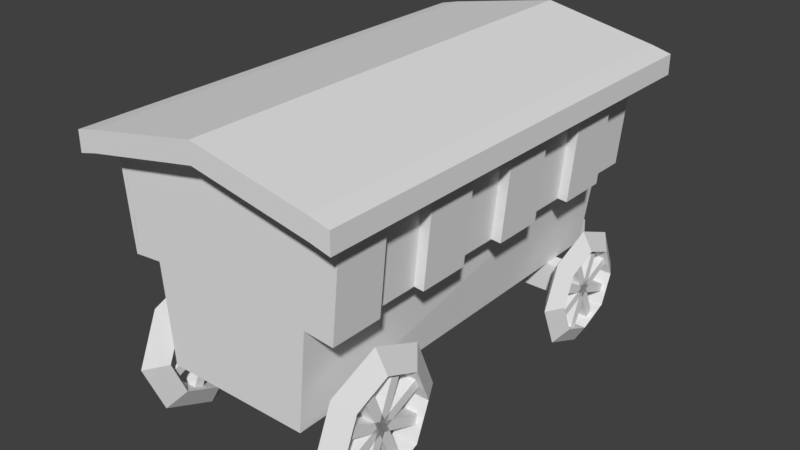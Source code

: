 # Source: MageCart.blend  (saved by Blender 2.79.0; exported with 4.5.12 LTS)
import bpy
from mathutils import Matrix  # noqa: F401  (used for matrix-valued properties, if any)

bpy.ops.wm.read_factory_settings(use_empty=True)
scene = bpy.context.scene
scene.name = 'Scene'

# ---- collections
col_collection_1 = bpy.data.collections.new('Collection 1'); scene.collection.children.link(col_collection_1)

# ---- materials (node trees are filled in below, after node groups)
mat_material_003 = bpy.data.materials.new('Material.003')
mat_material_003.alpha_threshold = 0.0
mat_material_003.use_transparent_shadow = False
mat_material_003.roughness = 0.5
mat_material_001 = bpy.data.materials.new('Material.001')
mat_material_001.alpha_threshold = 0.0
mat_material_001.use_transparent_shadow = False
mat_material_001.roughness = 0.5
mat_material = bpy.data.materials.new('Material')
mat_material.alpha_threshold = 0.0
mat_material.use_transparent_shadow = False
mat_material.roughness = 0.5
mat_material.line_color = (0.0, 0.0, 0.0, 1.0)
mat_material_002 = bpy.data.materials.new('Material.002')
mat_material_002.alpha_threshold = 0.0
mat_material_002.use_transparent_shadow = False
mat_material_002.roughness = 0.5

# ---- material node trees

# ---- world
world_world = bpy.data.worlds.new('World'); scene.world = world_world
world_world.color = (0.05088, 0.05088, 0.05088)
world_world.use_sun_shadow = False
world_world.sun_shadow_jitter_overblur = 0.0
world_world.cycles.sampling_method = 'MANUAL'

# ---- meshes
me_torus_004 = bpy.data.meshes.new('Torus.004')
me_torus_004.from_pydata([(1.25, 0.0, 0.0), (0.875, 0.0, 0.2165), (0.875, 0.0, -0.2165), (0.8839, 0.8839, 0.0), (0.6187, 0.6187, 0.2165), (0.6187, 0.6187, -0.2165), (9.437e-08, 1.25, 0.0), (6.606e-08, 0.875, 0.2165), (6.606e-08, 0.875, -0.2165), (-0.8839, 0.8839, 0.0), (-0.6187, 0.6187, 0.2165), (-0.6187, 0.6187, -0.2165), (-1.25, 1.093e-07, 0.0), (-0.875, 7.649e-08, 0.2165), (-0.875, 7.649e-08, -0.2165), (-0.8839, -0.8839, 0.0), (-0.6187, -0.6187, 0.2165), (-0.6187, -0.6187, -0.2165), (9.437e-08, -1.25, 0.0), (6.606e-08, -0.875, 0.2165), (6.606e-08, -0.875, -0.2165), (0.8839, -0.8839, 0.0), (0.6187, -0.6187, 0.2165), (0.6187, -0.6187, -0.2165), (0.464, 0.6828, 0.1083), (0.1547, 0.8109, 0.1083), (0.464, 0.6828, -0.1083), (0.1547, 0.8109, -0.1083), (0.3867, 0.7148, 0.1083), (0.232, 0.7789, 0.1083), (0.3867, 0.7148, -0.1083), (0.232, 0.7789, -0.1083), (-0.1547, 0.8109, 0.1083), (-0.464, 0.6828, 0.1083), (-0.464, 0.6828, -0.1083), (-0.1547, 0.8109, -0.1083), (-0.232, 0.7789, 0.1083), (-0.3867, 0.7148, 0.1083), (-0.3867, 0.7148, -0.1083), (-0.232, 0.7789, -0.1083), (-0.8109, 0.1547, 0.1083), (-0.8109, 0.1547, -0.1083), (-0.6828, 0.464, -0.1083), (-0.6828, 0.464, 0.1083), (-0.7789, 0.232, 0.1083), (-0.7789, 0.232, -0.1083), (-0.7148, 0.3867, -0.1083), (-0.7148, 0.3867, 0.1083), (-0.8109, -0.1547, 0.1083), (-0.8109, -0.1547, -0.1083), (-0.6828, -0.464, 0.1083), (-0.6828, -0.464, -0.1083), (-0.7789, -0.232, 0.1083), (-0.7789, -0.232, -0.1083), (-0.7148, -0.3867, 0.1083), (-0.7148, -0.3867, -0.1083), (-0.464, -0.6828, 0.1083), (-0.464, -0.6828, -0.1083), (-0.1547, -0.8109, 0.1083), (-0.1547, -0.8109, -0.1083), (-0.3867, -0.7148, 0.1083), (-0.3867, -0.7148, -0.1083), (-0.232, -0.7789, 0.1083), (-0.232, -0.7789, -0.1083), (0.464, -0.6828, 0.1083), (0.464, -0.6828, -0.1083), (0.1547, -0.8109, -0.1083), (0.1547, -0.8109, 0.1083), (0.3867, -0.7148, 0.1083), (0.3867, -0.7148, -0.1083), (0.232, -0.7789, -0.1083), (0.232, -0.7789, 0.1083), (0.6828, -0.464, 0.1083), (0.6828, -0.464, -0.1083), (0.8109, -0.1547, 0.1083), (0.8109, -0.1547, -0.1083), (0.7148, -0.3867, 0.1083), (0.7148, -0.3867, -0.1083), (0.7789, -0.232, 0.1083), (0.7789, -0.232, -0.1083), (0.6828, 0.464, 0.1083), (0.6828, 0.464, -0.1083), (0.8109, 0.1547, -0.1083), (0.8109, 0.1547, 0.1083), (0.7148, 0.3867, 0.1083), (0.7148, 0.3867, -0.1083), (0.7789, 0.232, -0.1083), (0.7789, 0.232, 0.1083)], [], [(0, 3, 4, 1), (4, 5, 81, 80), (2, 5, 3, 0), (3, 6, 7, 4), (5, 4, 24, 26), (5, 8, 6, 3), (6, 9, 10, 7), (8, 7, 32, 35), (8, 11, 9, 6), (9, 12, 13, 10), (11, 10, 43, 42), (11, 14, 12, 9), (12, 15, 16, 13), (17, 14, 49, 51), (14, 17, 15, 12), (15, 18, 19, 16), (19, 20, 59, 58), (17, 20, 18, 15), (18, 21, 22, 19), (22, 23, 65, 64), (20, 23, 21, 18), (21, 0, 1, 22), (23, 22, 72, 73), (23, 2, 0, 21), (25, 27, 31, 29), (8, 5, 26, 27), (7, 8, 27, 25), (4, 7, 25, 24), (30, 63, 61, 31), (27, 26, 30, 31), (26, 24, 28, 30), (24, 25, 29, 28), (34, 35, 39, 38), (10, 11, 34, 33), (7, 10, 33, 32), (11, 8, 35, 34), (39, 69, 70, 38), (32, 33, 37, 36), (35, 32, 36, 39), (33, 34, 38, 37), (42, 43, 47, 46), (13, 14, 41, 40), (10, 13, 40, 43), (14, 11, 42, 41), (47, 78, 79, 46), (40, 41, 45, 44), (43, 40, 44, 47), (41, 42, 46, 45), (51, 49, 53, 55), (13, 16, 50, 48), (16, 17, 51, 50), (14, 13, 48, 49), (55, 86, 87, 54), (50, 51, 55, 54), (48, 50, 54, 52), (49, 48, 52, 53), (59, 57, 61, 63), (16, 19, 58, 56), (17, 16, 56, 57), (20, 17, 57, 59), (28, 62, 63, 30), (58, 59, 63, 62), (56, 58, 62, 60), (57, 56, 60, 61), (67, 64, 68, 71), (20, 19, 67, 66), (23, 20, 66, 65), (19, 22, 64, 67), (36, 68, 69, 39), (64, 65, 69, 68), (66, 67, 71, 70), (65, 66, 70, 69), (75, 73, 77, 79), (2, 23, 73, 75), (1, 2, 75, 74), (22, 1, 74, 72), (44, 76, 78, 47), (73, 72, 76, 77), (72, 74, 78, 76), (74, 75, 79, 78), (83, 80, 84, 87), (5, 2, 82, 81), (1, 4, 80, 83), (2, 1, 83, 82), (53, 85, 86, 55), (81, 82, 86, 85), (82, 83, 87, 86), (80, 81, 85, 84), (31, 61, 60, 29), (29, 60, 62, 28), (54, 87, 84, 52), (52, 84, 85, 53), (38, 70, 71, 37), (37, 71, 68, 36), (46, 79, 77, 45), (45, 77, 76, 44)])
me_torus_004.materials.append(mat_material_003)
me_torus_004.use_remesh_preserve_volume = False
me_torus_004.use_remesh_preserve_attributes = False
me_torus_004.use_mirror_vertex_groups = False
me_torus_004.update()
me_torus_003 = bpy.data.meshes.new('Torus.003')
me_torus_003.from_pydata([(1.25, 0.0, 0.0), (0.875, 0.0, 0.2165), (0.875, 0.0, -0.2165), (0.8839, 0.8839, 0.0), (0.6187, 0.6187, 0.2165), (0.6187, 0.6187, -0.2165), (9.437e-08, 1.25, 0.0), (6.606e-08, 0.875, 0.2165), (6.606e-08, 0.875, -0.2165), (-0.8839, 0.8839, 0.0), (-0.6187, 0.6187, 0.2165), (-0.6187, 0.6187, -0.2165), (-1.25, 1.093e-07, 0.0), (-0.875, 7.649e-08, 0.2165), (-0.875, 7.649e-08, -0.2165), (-0.8839, -0.8839, 0.0), (-0.6187, -0.6187, 0.2165), (-0.6187, -0.6187, -0.2165), (9.437e-08, -1.25, 0.0), (6.606e-08, -0.875, 0.2165), (6.606e-08, -0.875, -0.2165), (0.8839, -0.8839, 0.0), (0.6187, -0.6187, 0.2165), (0.6187, -0.6187, -0.2165), (0.464, 0.6828, 0.1083), (0.1547, 0.8109, 0.1083), (0.464, 0.6828, -0.1083), (0.1547, 0.8109, -0.1083), (0.3867, 0.7148, 0.1083), (0.232, 0.7789, 0.1083), (0.3867, 0.7148, -0.1083), (0.232, 0.7789, -0.1083), (-0.1547, 0.8109, 0.1083), (-0.464, 0.6828, 0.1083), (-0.464, 0.6828, -0.1083), (-0.1547, 0.8109, -0.1083), (-0.232, 0.7789, 0.1083), (-0.3867, 0.7148, 0.1083), (-0.3867, 0.7148, -0.1083), (-0.232, 0.7789, -0.1083), (-0.8109, 0.1547, 0.1083), (-0.8109, 0.1547, -0.1083), (-0.6828, 0.464, -0.1083), (-0.6828, 0.464, 0.1083), (-0.7789, 0.232, 0.1083), (-0.7789, 0.232, -0.1083), (-0.7148, 0.3867, -0.1083), (-0.7148, 0.3867, 0.1083), (-0.8109, -0.1547, 0.1083), (-0.8109, -0.1547, -0.1083), (-0.6828, -0.464, 0.1083), (-0.6828, -0.464, -0.1083), (-0.7789, -0.232, 0.1083), (-0.7789, -0.232, -0.1083), (-0.7148, -0.3867, 0.1083), (-0.7148, -0.3867, -0.1083), (-0.464, -0.6828, 0.1083), (-0.464, -0.6828, -0.1083), (-0.1547, -0.8109, 0.1083), (-0.1547, -0.8109, -0.1083), (-0.3867, -0.7148, 0.1083), (-0.3867, -0.7148, -0.1083), (-0.232, -0.7789, 0.1083), (-0.232, -0.7789, -0.1083), (0.464, -0.6828, 0.1083), (0.464, -0.6828, -0.1083), (0.1547, -0.8109, -0.1083), (0.1547, -0.8109, 0.1083), (0.3867, -0.7148, 0.1083), (0.3867, -0.7148, -0.1083), (0.232, -0.7789, -0.1083), (0.232, -0.7789, 0.1083), (0.6828, -0.464, 0.1083), (0.6828, -0.464, -0.1083), (0.8109, -0.1547, 0.1083), (0.8109, -0.1547, -0.1083), (0.7148, -0.3867, 0.1083), (0.7148, -0.3867, -0.1083), (0.7789, -0.232, 0.1083), (0.7789, -0.232, -0.1083), (0.6828, 0.464, 0.1083), (0.6828, 0.464, -0.1083), (0.8109, 0.1547, -0.1083), (0.8109, 0.1547, 0.1083), (0.7148, 0.3867, 0.1083), (0.7148, 0.3867, -0.1083), (0.7789, 0.232, -0.1083), (0.7789, 0.232, 0.1083)], [], [(0, 3, 4, 1), (4, 5, 81, 80), (2, 5, 3, 0), (3, 6, 7, 4), (5, 4, 24, 26), (5, 8, 6, 3), (6, 9, 10, 7), (8, 7, 32, 35), (8, 11, 9, 6), (9, 12, 13, 10), (11, 10, 43, 42), (11, 14, 12, 9), (12, 15, 16, 13), (17, 14, 49, 51), (14, 17, 15, 12), (15, 18, 19, 16), (19, 20, 59, 58), (17, 20, 18, 15), (18, 21, 22, 19), (22, 23, 65, 64), (20, 23, 21, 18), (21, 0, 1, 22), (23, 22, 72, 73), (23, 2, 0, 21), (25, 27, 31, 29), (8, 5, 26, 27), (7, 8, 27, 25), (4, 7, 25, 24), (30, 63, 61, 31), (27, 26, 30, 31), (26, 24, 28, 30), (24, 25, 29, 28), (34, 35, 39, 38), (10, 11, 34, 33), (7, 10, 33, 32), (11, 8, 35, 34), (39, 69, 70, 38), (32, 33, 37, 36), (35, 32, 36, 39), (33, 34, 38, 37), (42, 43, 47, 46), (13, 14, 41, 40), (10, 13, 40, 43), (14, 11, 42, 41), (47, 78, 79, 46), (40, 41, 45, 44), (43, 40, 44, 47), (41, 42, 46, 45), (51, 49, 53, 55), (13, 16, 50, 48), (16, 17, 51, 50), (14, 13, 48, 49), (55, 86, 87, 54), (50, 51, 55, 54), (48, 50, 54, 52), (49, 48, 52, 53), (59, 57, 61, 63), (16, 19, 58, 56), (17, 16, 56, 57), (20, 17, 57, 59), (28, 62, 63, 30), (58, 59, 63, 62), (56, 58, 62, 60), (57, 56, 60, 61), (67, 64, 68, 71), (20, 19, 67, 66), (23, 20, 66, 65), (19, 22, 64, 67), (36, 68, 69, 39), (64, 65, 69, 68), (66, 67, 71, 70), (65, 66, 70, 69), (75, 73, 77, 79), (2, 23, 73, 75), (1, 2, 75, 74), (22, 1, 74, 72), (44, 76, 78, 47), (73, 72, 76, 77), (72, 74, 78, 76), (74, 75, 79, 78), (83, 80, 84, 87), (5, 2, 82, 81), (1, 4, 80, 83), (2, 1, 83, 82), (53, 85, 86, 55), (81, 82, 86, 85), (82, 83, 87, 86), (80, 81, 85, 84), (31, 61, 60, 29), (29, 60, 62, 28), (54, 87, 84, 52), (52, 84, 85, 53), (38, 70, 71, 37), (37, 71, 68, 36), (46, 79, 77, 45), (45, 77, 76, 44)])
me_torus_003.materials.append(mat_material_003)
me_torus_003.use_remesh_preserve_volume = False
me_torus_003.use_remesh_preserve_attributes = False
me_torus_003.use_mirror_vertex_groups = False
me_torus_003.update()
me_torus_002 = bpy.data.meshes.new('Torus.002')
me_torus_002.from_pydata([(1.25, 0.0, 0.0), (0.875, 0.0, 0.2165), (0.875, 0.0, -0.2165), (0.8839, 0.8839, 0.0), (0.6187, 0.6187, 0.2165), (0.6187, 0.6187, -0.2165), (9.437e-08, 1.25, 0.0), (6.606e-08, 0.875, 0.2165), (6.606e-08, 0.875, -0.2165), (-0.8839, 0.8839, 0.0), (-0.6187, 0.6187, 0.2165), (-0.6187, 0.6187, -0.2165), (-1.25, 1.093e-07, 0.0), (-0.875, 7.649e-08, 0.2165), (-0.875, 7.649e-08, -0.2165), (-0.8839, -0.8839, 0.0), (-0.6187, -0.6187, 0.2165), (-0.6187, -0.6187, -0.2165), (9.437e-08, -1.25, 0.0), (6.606e-08, -0.875, 0.2165), (6.606e-08, -0.875, -0.2165), (0.8839, -0.8839, 0.0), (0.6187, -0.6187, 0.2165), (0.6187, -0.6187, -0.2165), (0.464, 0.6828, 0.1083), (0.1547, 0.8109, 0.1083), (0.464, 0.6828, -0.1083), (0.1547, 0.8109, -0.1083), (0.3867, 0.7148, 0.1083), (0.232, 0.7789, 0.1083), (0.3867, 0.7148, -0.1083), (0.232, 0.7789, -0.1083), (-0.1547, 0.8109, 0.1083), (-0.464, 0.6828, 0.1083), (-0.464, 0.6828, -0.1083), (-0.1547, 0.8109, -0.1083), (-0.232, 0.7789, 0.1083), (-0.3867, 0.7148, 0.1083), (-0.3867, 0.7148, -0.1083), (-0.232, 0.7789, -0.1083), (-0.8109, 0.1547, 0.1083), (-0.8109, 0.1547, -0.1083), (-0.6828, 0.464, -0.1083), (-0.6828, 0.464, 0.1083), (-0.7789, 0.232, 0.1083), (-0.7789, 0.232, -0.1083), (-0.7148, 0.3867, -0.1083), (-0.7148, 0.3867, 0.1083), (-0.8109, -0.1547, 0.1083), (-0.8109, -0.1547, -0.1083), (-0.6828, -0.464, 0.1083), (-0.6828, -0.464, -0.1083), (-0.7789, -0.232, 0.1083), (-0.7789, -0.232, -0.1083), (-0.7148, -0.3867, 0.1083), (-0.7148, -0.3867, -0.1083), (-0.464, -0.6828, 0.1083), (-0.464, -0.6828, -0.1083), (-0.1547, -0.8109, 0.1083), (-0.1547, -0.8109, -0.1083), (-0.3867, -0.7148, 0.1083), (-0.3867, -0.7148, -0.1083), (-0.232, -0.7789, 0.1083), (-0.232, -0.7789, -0.1083), (0.464, -0.6828, 0.1083), (0.464, -0.6828, -0.1083), (0.1547, -0.8109, -0.1083), (0.1547, -0.8109, 0.1083), (0.3867, -0.7148, 0.1083), (0.3867, -0.7148, -0.1083), (0.232, -0.7789, -0.1083), (0.232, -0.7789, 0.1083), (0.6828, -0.464, 0.1083), (0.6828, -0.464, -0.1083), (0.8109, -0.1547, 0.1083), (0.8109, -0.1547, -0.1083), (0.7148, -0.3867, 0.1083), (0.7148, -0.3867, -0.1083), (0.7789, -0.232, 0.1083), (0.7789, -0.232, -0.1083), (0.6828, 0.464, 0.1083), (0.6828, 0.464, -0.1083), (0.8109, 0.1547, -0.1083), (0.8109, 0.1547, 0.1083), (0.7148, 0.3867, 0.1083), (0.7148, 0.3867, -0.1083), (0.7789, 0.232, -0.1083), (0.7789, 0.232, 0.1083)], [], [(0, 3, 4, 1), (4, 5, 81, 80), (2, 5, 3, 0), (3, 6, 7, 4), (5, 4, 24, 26), (5, 8, 6, 3), (6, 9, 10, 7), (8, 7, 32, 35), (8, 11, 9, 6), (9, 12, 13, 10), (11, 10, 43, 42), (11, 14, 12, 9), (12, 15, 16, 13), (17, 14, 49, 51), (14, 17, 15, 12), (15, 18, 19, 16), (19, 20, 59, 58), (17, 20, 18, 15), (18, 21, 22, 19), (22, 23, 65, 64), (20, 23, 21, 18), (21, 0, 1, 22), (23, 22, 72, 73), (23, 2, 0, 21), (25, 27, 31, 29), (8, 5, 26, 27), (7, 8, 27, 25), (4, 7, 25, 24), (30, 63, 61, 31), (27, 26, 30, 31), (26, 24, 28, 30), (24, 25, 29, 28), (34, 35, 39, 38), (10, 11, 34, 33), (7, 10, 33, 32), (11, 8, 35, 34), (39, 69, 70, 38), (32, 33, 37, 36), (35, 32, 36, 39), (33, 34, 38, 37), (42, 43, 47, 46), (13, 14, 41, 40), (10, 13, 40, 43), (14, 11, 42, 41), (47, 78, 79, 46), (40, 41, 45, 44), (43, 40, 44, 47), (41, 42, 46, 45), (51, 49, 53, 55), (13, 16, 50, 48), (16, 17, 51, 50), (14, 13, 48, 49), (55, 86, 87, 54), (50, 51, 55, 54), (48, 50, 54, 52), (49, 48, 52, 53), (59, 57, 61, 63), (16, 19, 58, 56), (17, 16, 56, 57), (20, 17, 57, 59), (28, 62, 63, 30), (58, 59, 63, 62), (56, 58, 62, 60), (57, 56, 60, 61), (67, 64, 68, 71), (20, 19, 67, 66), (23, 20, 66, 65), (19, 22, 64, 67), (36, 68, 69, 39), (64, 65, 69, 68), (66, 67, 71, 70), (65, 66, 70, 69), (75, 73, 77, 79), (2, 23, 73, 75), (1, 2, 75, 74), (22, 1, 74, 72), (44, 76, 78, 47), (73, 72, 76, 77), (72, 74, 78, 76), (74, 75, 79, 78), (83, 80, 84, 87), (5, 2, 82, 81), (1, 4, 80, 83), (2, 1, 83, 82), (53, 85, 86, 55), (81, 82, 86, 85), (82, 83, 87, 86), (80, 81, 85, 84), (31, 61, 60, 29), (29, 60, 62, 28), (54, 87, 84, 52), (52, 84, 85, 53), (38, 70, 71, 37), (37, 71, 68, 36), (46, 79, 77, 45), (45, 77, 76, 44)])
me_torus_002.materials.append(mat_material_003)
me_torus_002.use_remesh_preserve_volume = False
me_torus_002.use_remesh_preserve_attributes = False
me_torus_002.use_mirror_vertex_groups = False
me_torus_002.update()
me_torus_001 = bpy.data.meshes.new('Torus.001')
me_torus_001.from_pydata([(1.25, 0.0, 0.0), (0.875, 0.0, 0.2165), (0.875, 0.0, -0.2165), (0.8839, 0.8839, 0.0), (0.6187, 0.6187, 0.2165), (0.6187, 0.6187, -0.2165), (9.437e-08, 1.25, 0.0), (6.606e-08, 0.875, 0.2165), (6.606e-08, 0.875, -0.2165), (-0.8839, 0.8839, 0.0), (-0.6187, 0.6187, 0.2165), (-0.6187, 0.6187, -0.2165), (-1.25, 1.093e-07, 0.0), (-0.875, 7.649e-08, 0.2165), (-0.875, 7.649e-08, -0.2165), (-0.8839, -0.8839, 0.0), (-0.6187, -0.6187, 0.2165), (-0.6187, -0.6187, -0.2165), (9.437e-08, -1.25, 0.0), (6.606e-08, -0.875, 0.2165), (6.606e-08, -0.875, -0.2165), (0.8839, -0.8839, 0.0), (0.6187, -0.6187, 0.2165), (0.6187, -0.6187, -0.2165), (0.464, 0.6828, 0.1083), (0.1547, 0.8109, 0.1083), (0.464, 0.6828, -0.1083), (0.1547, 0.8109, -0.1083), (0.3867, 0.7148, 0.1083), (0.232, 0.7789, 0.1083), (0.3867, 0.7148, -0.1083), (0.232, 0.7789, -0.1083), (-0.1547, 0.8109, 0.1083), (-0.464, 0.6828, 0.1083), (-0.464, 0.6828, -0.1083), (-0.1547, 0.8109, -0.1083), (-0.232, 0.7789, 0.1083), (-0.3867, 0.7148, 0.1083), (-0.3867, 0.7148, -0.1083), (-0.232, 0.7789, -0.1083), (-0.8109, 0.1547, 0.1083), (-0.8109, 0.1547, -0.1083), (-0.6828, 0.464, -0.1083), (-0.6828, 0.464, 0.1083), (-0.7789, 0.232, 0.1083), (-0.7789, 0.232, -0.1083), (-0.7148, 0.3867, -0.1083), (-0.7148, 0.3867, 0.1083), (-0.8109, -0.1547, 0.1083), (-0.8109, -0.1547, -0.1083), (-0.6828, -0.464, 0.1083), (-0.6828, -0.464, -0.1083), (-0.7789, -0.232, 0.1083), (-0.7789, -0.232, -0.1083), (-0.7148, -0.3867, 0.1083), (-0.7148, -0.3867, -0.1083), (-0.464, -0.6828, 0.1083), (-0.464, -0.6828, -0.1083), (-0.1547, -0.8109, 0.1083), (-0.1547, -0.8109, -0.1083), (-0.3867, -0.7148, 0.1083), (-0.3867, -0.7148, -0.1083), (-0.232, -0.7789, 0.1083), (-0.232, -0.7789, -0.1083), (0.464, -0.6828, 0.1083), (0.464, -0.6828, -0.1083), (0.1547, -0.8109, -0.1083), (0.1547, -0.8109, 0.1083), (0.3867, -0.7148, 0.1083), (0.3867, -0.7148, -0.1083), (0.232, -0.7789, -0.1083), (0.232, -0.7789, 0.1083), (0.6828, -0.464, 0.1083), (0.6828, -0.464, -0.1083), (0.8109, -0.1547, 0.1083), (0.8109, -0.1547, -0.1083), (0.7148, -0.3867, 0.1083), (0.7148, -0.3867, -0.1083), (0.7789, -0.232, 0.1083), (0.7789, -0.232, -0.1083), (0.6828, 0.464, 0.1083), (0.6828, 0.464, -0.1083), (0.8109, 0.1547, -0.1083), (0.8109, 0.1547, 0.1083), (0.7148, 0.3867, 0.1083), (0.7148, 0.3867, -0.1083), (0.7789, 0.232, -0.1083), (0.7789, 0.232, 0.1083)], [], [(0, 3, 4, 1), (4, 5, 81, 80), (2, 5, 3, 0), (3, 6, 7, 4), (5, 4, 24, 26), (5, 8, 6, 3), (6, 9, 10, 7), (8, 7, 32, 35), (8, 11, 9, 6), (9, 12, 13, 10), (11, 10, 43, 42), (11, 14, 12, 9), (12, 15, 16, 13), (17, 14, 49, 51), (14, 17, 15, 12), (15, 18, 19, 16), (19, 20, 59, 58), (17, 20, 18, 15), (18, 21, 22, 19), (22, 23, 65, 64), (20, 23, 21, 18), (21, 0, 1, 22), (23, 22, 72, 73), (23, 2, 0, 21), (25, 27, 31, 29), (8, 5, 26, 27), (7, 8, 27, 25), (4, 7, 25, 24), (30, 63, 61, 31), (27, 26, 30, 31), (26, 24, 28, 30), (24, 25, 29, 28), (34, 35, 39, 38), (10, 11, 34, 33), (7, 10, 33, 32), (11, 8, 35, 34), (39, 69, 70, 38), (32, 33, 37, 36), (35, 32, 36, 39), (33, 34, 38, 37), (42, 43, 47, 46), (13, 14, 41, 40), (10, 13, 40, 43), (14, 11, 42, 41), (47, 78, 79, 46), (40, 41, 45, 44), (43, 40, 44, 47), (41, 42, 46, 45), (51, 49, 53, 55), (13, 16, 50, 48), (16, 17, 51, 50), (14, 13, 48, 49), (55, 86, 87, 54), (50, 51, 55, 54), (48, 50, 54, 52), (49, 48, 52, 53), (59, 57, 61, 63), (16, 19, 58, 56), (17, 16, 56, 57), (20, 17, 57, 59), (28, 62, 63, 30), (58, 59, 63, 62), (56, 58, 62, 60), (57, 56, 60, 61), (67, 64, 68, 71), (20, 19, 67, 66), (23, 20, 66, 65), (19, 22, 64, 67), (36, 68, 69, 39), (64, 65, 69, 68), (66, 67, 71, 70), (65, 66, 70, 69), (75, 73, 77, 79), (2, 23, 73, 75), (1, 2, 75, 74), (22, 1, 74, 72), (44, 76, 78, 47), (73, 72, 76, 77), (72, 74, 78, 76), (74, 75, 79, 78), (83, 80, 84, 87), (5, 2, 82, 81), (1, 4, 80, 83), (2, 1, 83, 82), (53, 85, 86, 55), (81, 82, 86, 85), (82, 83, 87, 86), (80, 81, 85, 84), (31, 61, 60, 29), (29, 60, 62, 28), (54, 87, 84, 52), (52, 84, 85, 53), (38, 70, 71, 37), (37, 71, 68, 36), (46, 79, 77, 45), (45, 77, 76, 44)])
me_torus_001.materials.append(mat_material_003)
me_torus_001.use_remesh_preserve_volume = False
me_torus_001.use_remesh_preserve_attributes = False
me_torus_001.use_mirror_vertex_groups = False
me_torus_001.update()
me_cube_004 = bpy.data.meshes.new('Cube.004')
me_cube_004.from_pydata([(-0.9952, 1.501, 0.09182), (-0.9952, 1.501, 0.4048), (-0.9952, 1.686, 0.09182), (-0.9952, 1.686, 0.4048), (0.9954, 1.501, 0.09182), (0.9954, 1.501, 0.4048), (0.9954, 1.686, 0.09182), (0.9954, 1.686, 0.4048), (-0.92, -1.659, 0.2308), (-0.92, -1.659, 0.4154), (-0.92, -1.474, 0.2308), (-0.92, -1.474, 0.4154), (0.92, -1.659, 0.2308), (0.92, -1.659, 0.4154), (0.92, -1.474, 0.2308), (0.92, -1.474, 0.4154), (-0.3077, -1.509, 0.2292), (-0.3077, -1.509, 0.4048), (-0.4923, -1.509, 0.2292), (-0.4923, -1.509, 0.4048), (-0.3077, 1.509, 0.2202), (-0.3077, 1.509, 0.4048), (-0.4923, 1.509, 0.2202), (-0.4923, 1.509, 0.4048), (0.4923, -1.509, 0.2292), (0.4923, -1.509, 0.4048), (0.3077, -1.509, 0.2292), (0.3077, -1.509, 0.4048), (0.4923, 1.509, 0.2202), (0.4923, 1.509, 0.4048), (0.3077, 1.509, 0.2202), (0.3077, 1.509, 0.4048)], [], [(0, 1, 3, 2), (2, 3, 7, 6), (6, 7, 5, 4), (4, 5, 1, 0), (2, 6, 4, 0), (7, 3, 1, 5), (8, 9, 11, 10), (10, 11, 15, 14), (14, 15, 13, 12), (12, 13, 9, 8), (10, 14, 12, 8), (15, 11, 9, 13), (16, 17, 19, 18), (18, 19, 23, 22), (22, 23, 21, 20), (20, 21, 17, 16), (18, 22, 20, 16), (23, 19, 17, 21), (24, 25, 27, 26), (26, 27, 31, 30), (30, 31, 29, 28), (28, 29, 25, 24), (26, 30, 28, 24), (31, 27, 25, 29)])
me_cube_004.materials.append(mat_material_001)
me_cube_004.use_remesh_preserve_volume = False
me_cube_004.use_remesh_preserve_attributes = False
me_cube_004.use_mirror_vertex_groups = False
me_cube_004.update()
me_cube_001 = bpy.data.meshes.new('Cube.001')
me_cube_001.from_pydata([(-1.185, -1.185, 1.0), (-1.185, 1.185, 1.0), (1.185, -1.185, 1.0), (1.185, 1.185, 1.0), (-1.185, 0.0, 1.0), (1.185, 0.0, 1.0), (-1.185, 0.0, 1.207), (-1.185, 1.185, 1.207), (1.185, 1.185, 1.207), (1.185, 0.0, 1.207), (1.185, -1.185, 1.207), (-1.185, -1.185, 1.207), (1.385, 0.0, 0.95), (1.385, -1.185, 0.95), (1.385, 1.185, 0.95), (1.385, 0.0, 1.157), (1.385, -1.185, 1.157), (1.385, 1.185, 1.157), (-1.385, 0.0, 0.95), (-1.385, 1.185, 0.95), (-1.385, -1.185, 0.95), (-1.385, 0.0, 1.157), (-1.385, 1.185, 1.157), (-1.385, -1.185, 1.157), (-1.185, -1.324, 1.0), (1.185, -1.324, 1.0), (-1.185, -1.324, 1.207), (1.185, -1.324, 1.207), (1.385, -1.324, 0.95), (1.385, -1.324, 1.157), (-1.385, -1.324, 1.157), (-1.385, -1.324, 0.95), (1.185, 1.324, 1.0), (-1.185, 1.324, 1.0), (-1.185, 1.324, 1.207), (1.185, 1.324, 1.207), (1.385, 1.324, 1.157), (1.385, 1.324, 0.95), (-1.385, 1.324, 0.95), (-1.385, 1.324, 1.157), (0.7011, 1.186, -1.0), (0.6673, 1.152, 0.6987), (-0.7011, 1.186, -1.0), (-0.6673, 1.152, 0.6987), (1.185, -0.5926, 1.0), (1.093, -1.187, 0.0), (1.185, 0.5926, 1.0), (-1.093, -1.187, 0.0), (1.093, -0.0006747, 0.0), (1.139, -1.186, 0.5), (1.093, -0.5939, 0.0), (1.093, 0.5925, 0.0), (1.139, -0.0003374, 0.5), (1.139, 0.5925, 0.5), (1.139, -0.5932, 0.5), (1.116, -1.187, 0.25), (1.093, -0.8905, 0.0), (1.185, -0.8889, 1.0), (1.093, 0.2959, 0.0), (1.185, 0.2963, 1.0), (1.116, -0.000506, 0.25), (1.162, -1.186, 0.75), (1.093, -0.2973, 0.0), (1.185, -0.2963, 1.0), (1.093, 0.8891, 0.0), (1.185, 0.8889, 1.0), (1.162, -0.0001687, 0.75), (1.139, 0.2961, 0.5), (1.139, 0.889, 0.5), (1.116, 0.5925, 0.25), (1.162, 0.5926, 0.75), (1.139, -0.8897, 0.5), (1.139, -0.2968, 0.5), (1.116, -0.5935, 0.25), (1.162, -0.5929, 0.75), (1.162, -0.2965, 0.75), (1.116, -0.297, 0.25), (1.116, -0.8901, 0.25), (1.162, 0.8889, 0.75), (1.116, 0.889, 0.25), (1.116, 0.296, 0.25), (1.162, 0.2962, 0.75), (1.162, -0.8893, 0.75), (1.166, -1.187, 0.2454), (1.142, -1.187, -0.004609), (1.142, -0.8905, -0.004609), (1.235, -0.8889, 0.9954), (1.235, -1.185, 0.9954), (1.212, -1.186, 0.7454), (1.189, -1.186, 0.4954), (1.189, -0.8897, 0.4954), (1.166, -0.8901, 0.2454), (1.212, -0.8893, 0.7454), (1.066, -0.5935, 0.2546), (1.043, -0.5939, 0.004609), (1.112, -0.5929, 0.7546), (1.089, -0.5932, 0.5046), (1.043, -0.8905, 0.004609), (1.135, -0.5926, 1.005), (1.135, -0.8889, 1.005), (1.089, -0.8897, 0.5046), (1.066, -0.8901, 0.2546), (1.112, -0.8893, 0.7546), (1.142, -0.2973, -0.004609), (1.142, -0.5939, -0.004609), (1.235, -0.2963, 0.9954), (1.235, -0.5926, 0.9954), (1.189, -0.2968, 0.4954), (1.189, -0.5932, 0.4954), (1.166, -0.5935, 0.2454), (1.212, -0.5929, 0.7454), (1.212, -0.2965, 0.7454), (1.166, -0.297, 0.2454), (1.066, -0.000506, 0.2546), (1.043, -0.0006747, 0.004609), (1.112, -0.0001687, 0.7546), (1.089, -0.0003374, 0.5046), (1.043, -0.2973, 0.004609), (1.135, 0.0, 1.005), (1.135, -0.2963, 1.005), (1.089, -0.2968, 0.5046), (1.112, -0.2965, 0.7546), (1.066, -0.297, 0.2546), (1.142, 0.2959, -0.004609), (1.142, -0.0006747, -0.004609), (1.235, 0.2963, 0.9954), (1.235, 0.0, 0.9954), (1.166, -0.000506, 0.2454), (1.212, -0.0001687, 0.7454), (1.189, -0.0003374, 0.4954), (1.189, 0.2961, 0.4954), (1.166, 0.296, 0.2454), (1.212, 0.2962, 0.7454), (1.066, 0.5925, 0.2546), (1.043, 0.5925, 0.004609), (1.112, 0.5926, 0.7546), (1.089, 0.5925, 0.5046), (1.043, 0.2959, 0.004609), (1.135, 0.5926, 1.005), (1.135, 0.2963, 1.005), (1.089, 0.2961, 0.5046), (1.066, 0.296, 0.2546), (1.112, 0.2962, 0.7546), (1.142, 0.8891, -0.004609), (1.142, 0.5925, -0.004609), (1.235, 0.8889, 0.9954), (1.235, 0.5926, 0.9954), (1.189, 0.889, 0.4954), (1.189, 0.5925, 0.4954), (1.166, 0.5925, 0.2454), (1.212, 0.5926, 0.7454), (1.212, 0.8889, 0.7454), (1.166, 0.889, 0.2454), (1.066, 1.186, 0.2546), (1.043, 1.186, 0.004609), (1.112, 1.185, 0.7546), (1.089, 1.185, 0.5046), (1.135, 1.185, 1.005), (1.043, 0.8891, 0.004609), (1.135, 0.8889, 1.005), (1.089, 0.889, 0.5046), (1.112, 0.8889, 0.7546), (1.066, 0.889, 0.2546), (-1.185, -0.5926, 1.0), (-1.185, 0.5926, 1.0), (-1.093, -0.0006747, 0.0), (-1.139, -1.186, 0.5), (-1.093, -0.5939, 0.0), (-1.093, 0.5925, 0.0), (-1.139, -0.0003374, 0.5), (-1.139, 0.5925, 0.5), (-1.139, -0.5932, 0.5), (-1.116, -1.187, 0.25), (-1.093, -0.8905, 0.0), (-1.185, -0.8889, 1.0), (-1.093, 0.2959, 0.0), (-1.185, 0.2963, 1.0), (-1.116, -0.000506, 0.25), (-1.162, -1.186, 0.75), (-1.093, -0.2973, 0.0), (-1.185, -0.2963, 1.0), (-1.093, 0.8891, 0.0), (-1.185, 0.8889, 1.0), (-1.162, -0.0001687, 0.75), (-1.139, 0.2961, 0.5), (-1.139, 0.889, 0.5), (-1.116, 0.5925, 0.25), (-1.162, 0.5926, 0.75), (-1.139, -0.8897, 0.5), (-1.139, -0.2968, 0.5), (-1.116, -0.5935, 0.25), (-1.162, -0.5929, 0.75), (-1.162, -0.2965, 0.75), (-1.116, -0.297, 0.25), (-1.116, -0.8901, 0.25), (-1.162, 0.8889, 0.75), (-1.116, 0.889, 0.25), (-1.116, 0.296, 0.25), (-1.162, 0.2962, 0.75), (-1.162, -0.8893, 0.75), (-1.166, -1.187, 0.2454), (-1.142, -1.187, -0.004609), (-1.142, -0.8905, -0.004609), (-1.235, -0.8889, 0.9954), (-1.235, -1.185, 0.9954), (-1.212, -1.186, 0.7454), (-1.189, -1.186, 0.4954), (-1.189, -0.8897, 0.4954), (-1.166, -0.8901, 0.2454), (-1.212, -0.8893, 0.7454), (-1.066, -0.5935, 0.2546), (-1.043, -0.5939, 0.004609), (-1.112, -0.5929, 0.7546), (-1.089, -0.5932, 0.5046), (-1.043, -0.8905, 0.004609), (-1.135, -0.5926, 1.005), (-1.135, -0.8889, 1.005), (-1.089, -0.8897, 0.5046), (-1.066, -0.8901, 0.2546), (-1.112, -0.8893, 0.7546), (-1.142, -0.2973, -0.004609), (-1.142, -0.5939, -0.004609), (-1.235, -0.2963, 0.9954), (-1.235, -0.5926, 0.9954), (-1.189, -0.2968, 0.4954), (-1.189, -0.5932, 0.4954), (-1.166, -0.5935, 0.2454), (-1.212, -0.5929, 0.7454), (-1.212, -0.2965, 0.7454), (-1.166, -0.297, 0.2454), (-1.066, -0.000506, 0.2546), (-1.043, -0.0006747, 0.004609), (-1.112, -0.0001687, 0.7546), (-1.089, -0.0003374, 0.5046), (-1.043, -0.2973, 0.004609), (-1.135, 0.0, 1.005), (-1.135, -0.2963, 1.005), (-1.089, -0.2968, 0.5046), (-1.112, -0.2965, 0.7546), (-1.066, -0.297, 0.2546), (-1.142, 0.2959, -0.004609), (-1.142, -0.0006747, -0.004609), (-1.235, 0.2963, 0.9954), (-1.235, 0.0, 0.9954), (-1.166, -0.000506, 0.2454), (-1.212, -0.0001687, 0.7454), (-1.189, -0.0003374, 0.4954), (-1.189, 0.2961, 0.4954), (-1.166, 0.296, 0.2454), (-1.212, 0.2962, 0.7454), (-1.066, 0.5925, 0.2546), (-1.043, 0.5925, 0.004609), (-1.112, 0.5926, 0.7546), (-1.089, 0.5925, 0.5046), (-1.043, 0.2959, 0.004609), (-1.135, 0.5926, 1.005), (-1.135, 0.2963, 1.005), (-1.089, 0.2961, 0.5046), (-1.066, 0.296, 0.2546), (-1.112, 0.2962, 0.7546), (-1.142, 0.8891, -0.004609), (-1.142, 0.5925, -0.004609), (-1.235, 0.8889, 0.9954), (-1.235, 0.5926, 0.9954), (-1.189, 0.889, 0.4954), (-1.189, 0.5925, 0.4954), (-1.166, 0.5925, 0.2454), (-1.212, 0.5926, 0.7454), (-1.212, 0.8889, 0.7454), (-1.166, 0.889, 0.2454), (-1.066, 1.186, 0.2546), (-1.043, 1.186, 0.004609), (-1.112, 1.185, 0.7546), (-1.089, 1.185, 0.5046), (-1.135, 1.185, 1.005), (-1.043, 0.8891, 0.004609), (-1.135, 0.8889, 1.005), (-1.089, 0.889, 0.5046), (-1.112, 0.8889, 0.7546), (-1.066, 0.889, 0.2546), (0.8436, 1.186, 0.02305), (0.8436, -1.187, 0.02305), (0.7511, -1.189, -0.977), (0.8436, -0.8905, 0.02305), (0.8436, 0.2959, 0.02305), (0.8436, -0.0006747, 0.02305), (0.8436, -0.2973, 0.02305), (0.8436, -0.5939, 0.02305), (0.8436, 0.8891, 0.02305), (0.8436, 0.5925, 0.02305), (-0.6673, 1.18, 0.6987), (0.6673, 1.18, 0.6987), (0.0, 1.185, 1.23), (0.0, -1.185, 1.23), (0.0, 1.185, 1.437), (0.0, -1.185, 1.437), (0.0, 0.0, 1.437), (0.0, -1.324, 1.23), (0.0, -1.324, 1.437), (0.0, 1.324, 1.23), (0.0, 1.324, 1.437), (0.0, 1.186, -1.0), (0.0, 1.187, 0.9177), (-0.8436, 1.186, 0.02305), (-0.8436, -1.187, 0.02305), (-0.7511, -1.189, -0.977), (-0.8436, -0.8905, 0.02305), (-0.8436, 0.2959, 0.02305), (-0.8436, -0.0006747, 0.02305), (-0.8436, -0.2973, 0.02305), (-0.8436, -0.5939, 0.02305), (-0.8436, 0.8891, 0.02305), (-0.8436, 0.5925, 0.02305), (0.6842, 1.169, -0.1506), (0.6927, 1.178, -0.5753), (0.6884, 1.173, -0.363), (0.6863, 1.171, -0.2568), (0.6842, 1.169, -0.1506), (0.6927, 1.178, -0.5753), (0.6969, 1.182, -0.7877), (-0.6842, 1.169, -0.1506), (-0.6927, 1.178, -0.5753), (-0.6969, 1.182, -0.7877), (-0.6969, 1.24, -0.7838), (-0.7011, 1.244, -0.9962), (0.7011, 1.244, -0.9962), (0.6969, 1.24, -0.7838)], [], [(56, 45, 281, 283), (294, 8, 35, 300), (0, 293, 297, 24), (1, 4, 18, 19), (22, 7, 34, 39), (296, 6, 11, 295), (9, 296, 295, 10), (8, 294, 296, 9), (294, 7, 6, 296), (19, 22, 39, 38), (11, 6, 21, 23), (11, 23, 30, 26), (2, 13, 28, 25), (12, 14, 17, 15), (13, 12, 15, 16), (9, 10, 16, 15), (5, 46, 3, 14, 12), (2, 44, 5, 12, 13), (8, 9, 15, 17), (19, 18, 21, 22), (18, 20, 23, 21), (6, 7, 22, 21), (4, 0, 20, 18), (10, 295, 298, 27), (8, 17, 36, 35), (24, 297, 298, 26), (27, 25, 28, 29), (297, 25, 27, 298), (24, 26, 30, 31), (20, 0, 24, 31), (13, 16, 29, 28), (293, 2, 25, 297), (16, 10, 27, 29), (295, 11, 26, 298), (23, 20, 31, 30), (32, 299, 300, 35), (299, 33, 34, 300), (32, 35, 36, 37), (34, 33, 38, 39), (14, 3, 32, 37), (7, 294, 300, 34), (3, 292, 299, 32), (17, 14, 37, 36), (1, 19, 38, 33), (292, 1, 33, 299), (302, 41, 317, 318, 319, 40, 301), (82, 57, 86, 92), (60, 48, 124, 127), (80, 67, 130, 131), (69, 51, 144, 149), (65, 46, 146, 145), (57, 2, 87, 86), (76, 72, 107, 112), (63, 44, 106, 105), (73, 50, 104, 109), (52, 66, 115, 116), (48, 60, 113, 114), (75, 63, 105, 111), (76, 62, 117, 122), (75, 72, 120, 121), (56, 77, 91, 85), (285, 114, 117, 286), (57, 82, 102, 99), (79, 68, 147, 152), (46, 70, 150, 146), (68, 79, 162, 160), (67, 81, 132, 130), (67, 80, 141, 140), (59, 5, 126, 125), (81, 67, 140, 142), (70, 46, 138, 135), (2, 61, 88, 87), (50, 73, 93, 94), (77, 56, 97, 101), (92, 86, 87, 88), (91, 90, 89, 83), (85, 91, 83, 84), (90, 92, 88, 89), (55, 45, 84, 83), (77, 71, 90, 91), (45, 56, 85, 84), (61, 49, 89, 88), (71, 82, 92, 90), (49, 55, 83, 89), (94, 93, 101, 97), (93, 96, 100, 101), (96, 95, 102, 100), (95, 98, 99, 102), (54, 74, 95, 96), (71, 77, 101, 100), (44, 57, 99, 98), (73, 54, 96, 93), (74, 44, 98, 95), (82, 71, 100, 102), (112, 107, 108, 109), (111, 105, 106, 110), (107, 111, 110, 108), (103, 112, 109, 104), (74, 54, 108, 110), (54, 73, 109, 108), (72, 75, 111, 107), (44, 74, 110, 106), (50, 62, 103, 104), (62, 76, 112, 103), (116, 115, 121, 120), (115, 118, 119, 121), (114, 113, 122, 117), (113, 116, 120, 122), (63, 75, 121, 119), (72, 76, 122, 120), (283, 287, 94, 97), (60, 52, 116, 113), (66, 5, 118, 115), (5, 63, 119, 118), (132, 125, 126, 128), (131, 130, 129, 127), (123, 131, 127, 124), (130, 132, 128, 129), (66, 52, 129, 128), (81, 59, 125, 132), (48, 58, 123, 124), (52, 60, 127, 129), (5, 66, 128, 126), (58, 80, 131, 123), (134, 133, 141, 137), (133, 136, 140, 141), (136, 135, 142, 140), (135, 138, 139, 142), (51, 69, 133, 134), (59, 81, 142, 139), (46, 59, 139, 138), (53, 70, 135, 136), (69, 53, 136, 133), (80, 58, 137, 141), (152, 147, 148, 149), (151, 145, 146, 150), (147, 151, 150, 148), (143, 152, 149, 144), (70, 53, 148, 150), (68, 78, 151, 147), (53, 69, 149, 148), (64, 79, 152, 143), (51, 64, 143, 144), (78, 65, 145, 151), (156, 155, 161, 160), (155, 157, 159, 161), (154, 153, 162, 158), (153, 156, 160, 162), (3, 65, 159, 157), (78, 68, 160, 161), (79, 64, 158, 162), (65, 78, 161, 159), (3, 14, 12, 5), (4, 18, 19, 1, 164), (0, 20, 18, 4, 163), (5, 12, 13, 2), (199, 209, 203, 174), (177, 244, 241, 165), (197, 248, 247, 184), (186, 266, 261, 168), (182, 262, 263, 164), (174, 203, 204, 0), (193, 229, 224, 189), (180, 222, 223, 163), (190, 226, 221, 167), (169, 233, 232, 183), (165, 231, 230, 177), (192, 228, 222, 180), (193, 239, 234, 179), (192, 238, 237, 189), (173, 202, 208, 194), (40, 314, 315, 316, 313, 41, 291), (174, 216, 219, 199), (196, 269, 264, 185), (312, 307, 254, 251), (164, 263, 267, 187), (185, 277, 279, 196), (184, 247, 249, 198), (184, 257, 258, 197), (309, 234, 231, 308), (176, 242, 243, 4), (198, 259, 257, 184), (187, 252, 255, 164), (0, 204, 205, 178), (167, 211, 210, 190), (194, 218, 214, 173), (209, 205, 204, 203), (208, 200, 206, 207), (202, 201, 200, 208), (207, 206, 205, 209), (172, 200, 201, 47), (194, 208, 207, 188), (47, 201, 202, 173), (178, 205, 206, 166), (188, 207, 209, 199), (166, 206, 200, 172), (211, 214, 218, 210), (210, 218, 217, 213), (213, 217, 219, 212), (212, 219, 216, 215), (171, 213, 212, 191), (188, 217, 218, 194), (163, 215, 216, 174), (190, 210, 213, 171), (191, 212, 215, 163), (199, 219, 217, 188), (229, 226, 225, 224), (228, 227, 223, 222), (224, 225, 227, 228), (220, 221, 226, 229), (191, 227, 225, 171), (171, 225, 226, 190), (189, 224, 228, 192), (163, 223, 227, 191), (167, 221, 220, 179), (179, 220, 229, 193), (233, 237, 238, 232), (232, 238, 236, 235), (231, 234, 239, 230), (230, 239, 237, 233), (180, 236, 238, 192), (189, 237, 239, 193), (177, 230, 233, 169), (183, 232, 235, 4), (4, 235, 236, 180), (249, 245, 243, 242), (248, 244, 246, 247), (240, 241, 244, 248), (247, 246, 245, 249), (183, 245, 246, 169), (198, 249, 242, 176), (165, 241, 240, 175), (169, 246, 244, 177), (4, 243, 245, 183), (175, 240, 248, 197), (251, 254, 258, 250), (250, 258, 257, 253), (253, 257, 259, 252), (252, 259, 256, 255), (168, 251, 250, 186), (176, 256, 259, 198), (164, 255, 256, 176), (170, 253, 252, 187), (186, 250, 253, 170), (197, 258, 254, 175), (269, 266, 265, 264), (268, 267, 263, 262), (264, 265, 267, 268), (260, 261, 266, 269), (187, 267, 265, 170), (185, 264, 268, 195), (170, 265, 266, 186), (181, 260, 269, 196), (168, 261, 260, 181), (195, 268, 262, 182), (273, 277, 278, 272), (272, 278, 276, 274), (271, 275, 279, 270), (270, 279, 277, 273), (1, 274, 276, 182), (195, 278, 277, 185), (196, 279, 275, 181), (182, 276, 278, 195), (40, 280, 288, 289, 284, 285, 286, 287, 283, 281, 282), (62, 50, 287, 286), (158, 288, 280, 154), (64, 51, 289, 288), (58, 48, 285, 284), (289, 134, 137, 284), (173, 306, 304, 47), (42, 305, 304, 306, 310, 309, 308, 307, 312, 311, 303), (179, 309, 310, 167), (310, 306, 214, 211), (181, 311, 312, 168), (275, 271, 303, 311), (175, 307, 308, 165), (41, 302, 291), (305, 282, 281), (305, 281, 304), (0, 47, 304), (293, 0, 304), (45, 2, 281), (2, 293, 281), (304, 281, 293), (282, 305, 40), (40, 291, 280), (154, 280, 157), (280, 291, 157), (291, 292, 157), (40, 305, 42), (42, 303, 290), (271, 274, 303), (303, 274, 290), (292, 290, 274), (291, 302, 292), (290, 292, 302), (42, 290, 43, 320, 321, 322), (43, 290, 302), (43, 302, 301, 42, 322, 321, 320), (322, 323, 324, 42), (324, 323, 326, 325), (42, 324, 325, 40), (319, 326, 323, 322), (40, 325, 326, 319)])
me_cube_001.polygons.foreach_set('material_index', [0, 0, 0, 0, 0, 0, 0, 0, 0, 0, 0, 0, 0, 0, 0, 0, 0, 0, 0, 0, 0, 0, 0, 0, 0, 0, 0, 0, 0, 0, 0, 0, 0, 0, 0, 0, 0, 0, 0, 0, 0, 0, 0, 0, 0, 1, 0, 0, 0, 0, 0, 0, 0, 0, 0, 0, 0, 0, 0, 0, 0, 0, 0, 0, 0, 0, 0, 0, 0, 0, 0, 0, 0, 0, 0, 0, 0, 0, 0, 0, 0, 0, 0, 0, 0, 0, 0, 0, 0, 0, 0, 0, 0, 0, 0, 0, 0, 0, 0, 0, 0, 0, 0, 0, 0, 0, 0, 0, 0, 0, 0, 0, 0, 0, 0, 0, 0, 0, 0, 0, 0, 0, 0, 0, 0, 0, 0, 0, 0, 0, 0, 0, 0, 0, 0, 0, 0, 0, 0, 0, 0, 0, 0, 0, 0, 0, 0, 0, 0, 0, 0, 0, 0, 0, 0, 0, 0, 0, 0, 0, 0, 0, 0, 0, 0, 0, 0, 0, 0, 0, 0, 0, 0, 0, 0, 0, 0, 0, 0, 0, 0, 0, 0, 0, 0, 0, 0, 0, 0, 0, 0, 0, 0, 0, 0, 0, 0, 0, 0, 0, 0, 0, 0, 0, 0, 0, 0, 0, 0, 0, 0, 0, 0, 0, 0, 0, 0, 0, 0, 0, 0, 0, 0, 0, 0, 0, 0, 0, 0, 0, 0, 0, 0, 0, 0, 0, 0, 0, 0, 0, 0, 0, 0, 0, 0, 0, 0, 0, 0, 0, 0, 0, 0, 0, 0, 0, 0, 0, 0, 0, 0, 0, 0, 0, 0, 0, 0, 0, 0, 0, 0, 0, 0, 0, 0, 0, 0, 0, 0, 0, 0, 0, 0, 0, 0, 0, 0, 0, 0, 0, 0, 0, 0, 0, 0, 0, 0, 0, 1, 0, 0, 0, 0, 0])
me_cube_001.materials.append(mat_material)
me_cube_001.materials.append(mat_material_002)
me_cube_001.use_remesh_preserve_volume = False
me_cube_001.use_remesh_preserve_attributes = False
me_cube_001.use_mirror_vertex_groups = False
me_cube_001.update()

# ---- objects
ob_torus_003 = bpy.data.objects.new('Torus.003', me_torus_004)
ob_torus_002 = bpy.data.objects.new('Torus.002', me_torus_003)
ob_torus_000 = bpy.data.objects.new('Torus.000', me_torus_002)
ob_torus_001 = bpy.data.objects.new('Torus.001', me_torus_001)
ob_cube_001 = bpy.data.objects.new('Cube.001', me_cube_004)
ob_cube = bpy.data.objects.new('Cube', me_cube_001)

# ---- transforms, parenting, visibility, modifiers, constraints
ob_torus_003.location = (-1.05, 1.601, -1.19)
ob_torus_003.rotation_euler = (1.571, -0.0, 1.571)
ob_torus_003.scale = (0.5101, 0.5101, 0.5101)
ob_torus_003.lineart.crease_threshold = 0.0
ob_torus_002.location = (1.05, 1.601, -1.195)
ob_torus_002.rotation_euler = (1.571, -0.0, 1.571)
ob_torus_002.scale = (0.5101, 0.5101, 0.5101)
ob_torus_002.lineart.crease_threshold = 0.0
ob_torus_000.location = (1.05, -1.566, -1.079)
ob_torus_000.rotation_euler = (1.571, -0.0, 1.571)
ob_torus_000.scale = (0.6042, 0.6042, 0.6042)
ob_torus_000.lineart.crease_threshold = 0.0
ob_torus_001.location = (-1.05, -1.566, -1.079)
ob_torus_001.rotation_euler = (1.571, -0.0, 1.571)
ob_torus_001.scale = (0.6042, 0.6042, 0.6042)
ob_torus_001.lineart.crease_threshold = 0.0
ob_cube_001.location = (0.0, 0.0, -1.406)
ob_cube_001.lineart.crease_threshold = 0.0
ob_cube.location = (0.0, 0.0, 0.0)
ob_cube.scale = (1.0, 1.807, 1.0)
ob_cube.lineart.crease_threshold = 0.0

# ---- collection membership
col_collection_1.objects.link(ob_torus_003)
col_collection_1.objects.link(ob_torus_002)
col_collection_1.objects.link(ob_torus_000)
col_collection_1.objects.link(ob_torus_001)
col_collection_1.objects.link(ob_cube_001)
col_collection_1.objects.link(ob_cube)

# ---- scene / render settings (as saved in the file)
scene.frame_start = 1; scene.frame_end = 250; scene.frame_set(1)
scene.render.engine = 'BLENDER_EEVEE_NEXT'
scene.render.resolution_percentage = 50
scene.render.dither_intensity = 0.0
scene.cycles.use_denoising = False
scene.cycles.samples = 128
scene.cycles.sampling_pattern = 'TABULATED_SOBOL'
scene.cycles.use_adaptive_sampling = False
scene.cycles.use_light_tree = False
scene.cycles.blur_glossy = 0.0
scene.cycles.sample_clamp_indirect = 0.0
scene.view_settings.view_transform = 'Standard'
bpy.context.view_layer.update()

# ---- added for rendering (the .blend has no active camera and no usable light): camera, sun
cam_auto = bpy.data.cameras.new('AutoCamera')
cam_auto.lens = 50.0
cam_auto.sensor_width = 36.0
cam_auto.clip_end = 1000.0
ob_auto_camera = bpy.data.objects.new('AutoCamera', cam_auto)
scene.collection.objects.link(ob_auto_camera)
ob_auto_camera.location = (5.94187, -7.13024, 4.5552)
ob_auto_camera.rotation_euler = (1.09748, -7.21219e-08, 0.694738)
scene.camera = ob_auto_camera
light_auto_sun = bpy.data.lights.new('AutoSun', 'SUN')
light_auto_sun.energy = 3.0
light_auto_sun.angle = 0.0523599
ob_auto_sun = bpy.data.objects.new('AutoSun', light_auto_sun)
scene.collection.objects.link(ob_auto_sun)
ob_auto_sun.rotation_euler = (0.872665, 0.174533, 0.523599)
bpy.context.view_layer.update()
